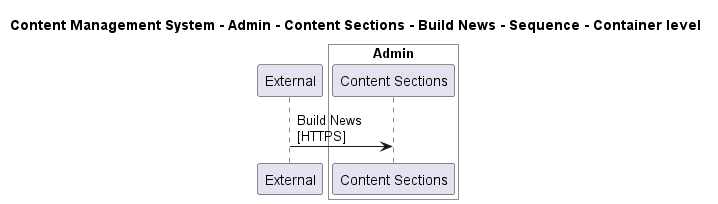

The diagram above was rendered by PlantUML. Its source (embedded in the PNG):
@startuml

title Content Management System - Admin - Content Sections - Build News - Sequence - Container level

participant "External" as C4InterFlow.SoftwareSystems.ExternalSystem

box "Admin" #White
    participant "Content Sections" as ContentManagementSystem.SoftwareSystems.Admin.Containers.ContentSections
end box


C4InterFlow.SoftwareSystems.ExternalSystem -> ContentManagementSystem.SoftwareSystems.Admin.Containers.ContentSections : Build News\n[HTTPS]


@enduml